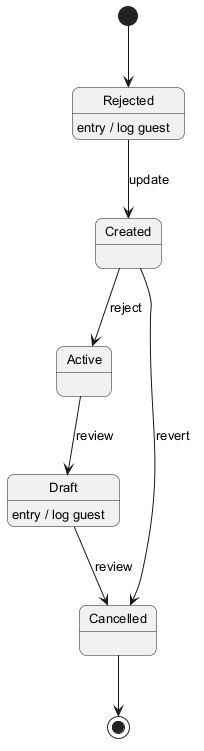

The diagram above was rendered by PlantUML. Its source (embedded in the PNG):
@startuml
skinparam backgroundColor #FFFFFF
skinparam roundCorner 15
skinparam defaultFontSize 13
[*] --> Rejected
Rejected --> Created : update
Rejected : entry / log guest
Created --> Active : reject
Active --> Draft : review
Draft --> Cancelled : review
Draft : entry / log guest
Created --> Cancelled : revert
Cancelled --> [*]
@enduml